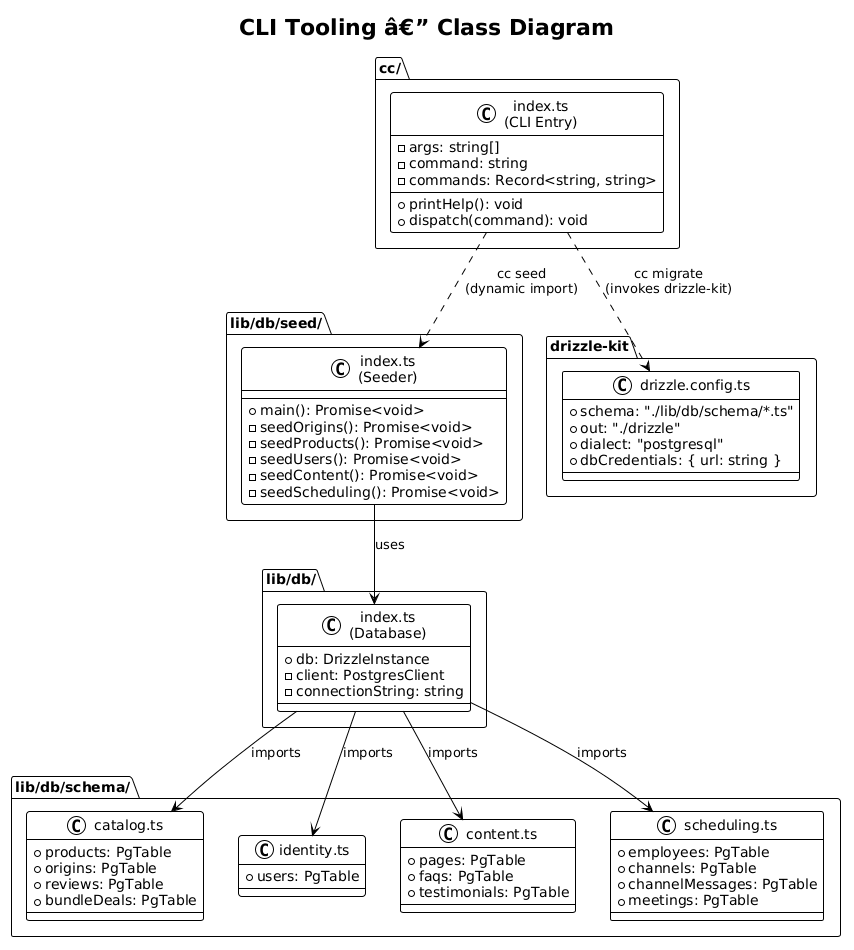

The diagram above was rendered by PlantUML. Its source (embedded in the PNG):
@startuml
!theme plain

title CLI Tooling â€” Class Diagram

package "cc/" {
    class "index.ts\n(CLI Entry)" as CLI {
        - args: string[]
        - command: string
        - commands: Record<string, string>
        + printHelp(): void
        + dispatch(command): void
    }
}

package "lib/db/seed/" {
    class "index.ts\n(Seeder)" as Seeder {
        + main(): Promise<void>
        - seedOrigins(): Promise<void>
        - seedProducts(): Promise<void>
        - seedUsers(): Promise<void>
        - seedContent(): Promise<void>
        - seedScheduling(): Promise<void>
    }
}

package "lib/db/" {
    class "index.ts\n(Database)" as DB {
        + db: DrizzleInstance
        - client: PostgresClient
        - connectionString: string
    }
}

package "lib/db/schema/" {
    class "catalog.ts" as CatalogSchema {
        + products: PgTable
        + origins: PgTable
        + reviews: PgTable
        + bundleDeals: PgTable
    }
    class "identity.ts" as IdentitySchema {
        + users: PgTable
    }
    class "content.ts" as ContentSchema {
        + pages: PgTable
        + faqs: PgTable
        + testimonials: PgTable
    }
    class "scheduling.ts" as SchedulingSchema {
        + employees: PgTable
        + channels: PgTable
        + channelMessages: PgTable
        + meetings: PgTable
    }
}

package "drizzle-kit" as DK {
    class "drizzle.config.ts" as DrizzleConfig {
        + schema: "./lib/db/schema/*.ts"
        + out: "./drizzle"
        + dialect: "postgresql"
        + dbCredentials: { url: string }
    }
}

CLI ..> Seeder : "cc seed\n(dynamic import)"
Seeder --> DB : uses
DB --> CatalogSchema : imports
DB --> IdentitySchema : imports
DB --> ContentSchema : imports
DB --> SchedulingSchema : imports
CLI ..> DrizzleConfig : "cc migrate\n(invokes drizzle-kit)"
@enduml